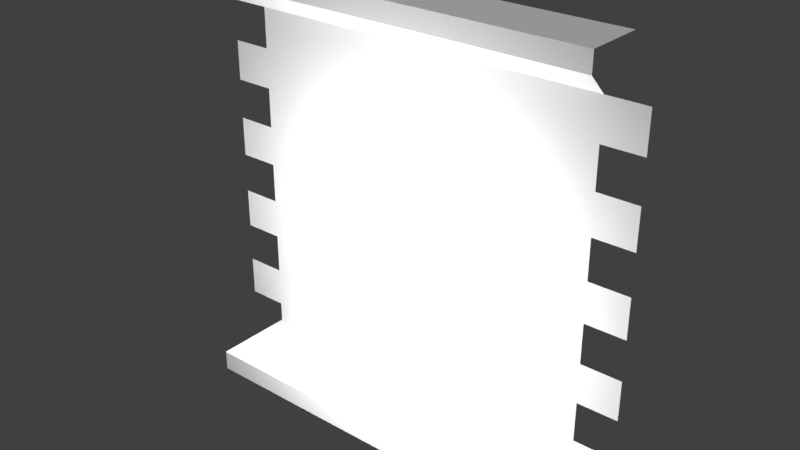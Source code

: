 # Source: dungeonwall_-_final.blend  (saved by Blender 2.78.0; exported with 4.5.12 LTS)
import bpy
from mathutils import Matrix  # noqa: F401  (used for matrix-valued properties, if any)

bpy.ops.wm.read_factory_settings(use_empty=True)
scene = bpy.context.scene
scene.name = 'Scene'

# ---- collections
col_collection_1 = bpy.data.collections.new('Collection 1'); scene.collection.children.link(col_collection_1)

# ---- materials (node trees are filled in below, after node groups)
mat_material_001 = bpy.data.materials.new('Material.001')
mat_material_001.alpha_threshold = 0.0
mat_material_001.use_transparent_shadow = False
mat_material_001.roughness = 0.5

# ---- material node trees

# ---- world
world_world = bpy.data.worlds.new('World'); scene.world = world_world
world_world.color = (0.05088, 0.05088, 0.05088)
world_world.use_sun_shadow = False
world_world.sun_shadow_jitter_overblur = 0.0
world_world.cycles.sampling_method = 'MANUAL'

# ---- lights
light_point = bpy.data.lights.new('Point', 'POINT')
light_point.transmission_factor = 0.0
light_point.energy = 100.0
light_point.shadow_buffer_clip_start = 0.5
light_point.shadow_soft_size = 0.1
light_point.shadow_maximum_resolution = 0.006
light_point.use_absolute_resolution = True
light_hemi = bpy.data.lights.new('Hemi', 'SUN')
light_hemi.transmission_factor = 0.0
light_hemi.angle = 0.1993
light_hemi.energy = 1.0
light_hemi.shadow_buffer_clip_start = 0.5
light_hemi.shadow_soft_size = 0.1
light_hemi.shadow_cascade_max_distance = 1000.0

# ---- meshes
me_plane = bpy.data.meshes.new('Plane')
me_plane.from_pydata([(0.2, 0.1, 0.2), (2.0, 0.1, 0.2), (0.2, 2.0, 0.3), (2.0, 2.0, 0.3), (0.2, 1.8, 0.2), (0.2, 1.6, 0.2), (0.2, 1.4, 0.2), (0.2, 1.2, 0.2), (0.2, 1.0, 0.2), (0.2, 0.8, 0.2), (0.2, 0.6, 0.2), (0.2, 0.4, 0.2), (0.2, 0.2, 0.2), (2.0, 0.2, 0.2), (2.0, 0.4, 0.2), (2.0, 0.6, 0.2), (2.0, 0.8, 0.2), (2.0, 1.0, 0.2), (2.0, 1.2, 0.2), (2.0, 1.4, 0.2), (2.0, 1.6, 0.2), (2.0, 1.8, 0.2), (2.2, 0.1, 0.2), (2.2, 0.2, 0.2), (2.2, 0.4, 0.2), (2.2, 0.6, 0.2), (2.2, 0.8, 0.2), (2.2, 1.0, 0.2), (2.2, 1.2, 0.2), (2.2, 1.4, 0.2), (2.2, 1.6, 0.2), (2.2, 1.8, 0.2), (-6.661e-17, 2.0, 0.3), (-4.441e-17, 1.8, 0.2), (-4.441e-17, 1.6, 0.2), (-4.441e-17, 1.4, 0.2), (-4.441e-17, 1.2, 0.2), (-4.441e-17, 1.0, 0.2), (-4.441e-17, 0.8, 0.2), (-4.441e-17, 0.6, 0.2), (-4.441e-17, 0.4, 0.2), (-4.441e-17, 0.2, 0.2), (2.0, 1.9, 0.3), (0.2, 1.9, 0.3), (-6.661e-17, 1.9, 0.3), (0.2, 2.0, 0.0), (2.0, 2.0, 0.0), (0.0, 2.0, 0.0), (0.2, 0.1, 0.6), (2.0, 0.1, 0.6), (2.2, 0.1, 0.6), (0.2, 2.98e-08, 0.6), (2.0, 2.98e-08, 0.6), (2.2, 2.98e-08, 0.6)], [], [(43, 42, 3, 2), (0, 1, 13, 12), (12, 13, 14, 11), (11, 14, 15, 10), (10, 15, 16, 9), (9, 16, 17, 8), (8, 17, 18, 7), (7, 18, 19, 6), (6, 19, 20, 5), (5, 20, 21, 4), (21, 20, 30, 31), (19, 18, 28, 29), (17, 16, 26, 27), (15, 14, 24, 25), (13, 1, 22, 23), (12, 11, 40, 41), (10, 9, 38, 39), (8, 7, 36, 37), (6, 5, 34, 35), (43, 2, 32, 44), (4, 43, 44, 33), (4, 21, 42, 43), (32, 2, 45, 47), (2, 3, 46, 45), (22, 1, 49, 50), (1, 0, 48, 49), (50, 49, 52, 53), (49, 48, 51, 52)])
_uv = me_plane.uv_layers.new(name='UVMap')
_uv.uv.foreach_set('vector', [0.1313, 0.8418, 0.7323, 0.8418, 0.7323, 0.8752, 0.1313, 0.8752, 0.1388, 0.2049, 0.7398, 0.2049, 0.7398, 0.2383, 0.1388, 0.2383, 0.1388, 0.2383, 0.7398, 0.2383, 0.7398, 0.3051, 0.1388, 0.3051, 0.1388, 0.3051, 0.7398, 0.3051, 0.7398, 0.3718, 0.1388, 0.3718, 0.1388, 0.3718, 0.7398, 0.3718, 0.7398, 0.4386, 0.1388, 0.4386, 0.1388, 0.4386, 0.7398, 0.4386, 0.7398, 0.5054, 0.1388, 0.5054, 0.1388, 0.5054, 0.7398, 0.5054, 0.7398, 0.5722, 0.1388, 0.5722, 0.1388, 0.5722, 0.7398, 0.5722, 0.7398, 0.6389, 0.1388, 0.6389, 0.1388, 0.6389, 0.7398, 0.6389, 0.7398, 0.7057, 0.1388, 0.7057, 0.1388, 0.7057, 0.7398, 0.7057, 0.7398, 0.7725, 0.1388, 0.7725, 0.7398, 0.7725, 0.7398, 0.7057, 0.8066, 0.7057, 0.8066, 0.7725, 0.7398, 0.6389, 0.7398, 0.5722, 0.8066, 0.5722, 0.8066, 0.6389, 0.7398, 0.5054, 0.7398, 0.4386, 0.8066, 0.4386, 0.8066, 0.5054, 0.7398, 0.3718, 0.7398, 0.3051, 0.8066, 0.3051, 0.8066, 0.3718, 0.7398, 0.2383, 0.7398, 0.2049, 0.8066, 0.2049, 0.8066, 0.2383, 0.1388, 0.2383, 0.1388, 0.3051, 0.07202, 0.3051, 0.07202, 0.2383, 0.1388, 0.3718, 0.1388, 0.4386, 0.07202, 0.4386, 0.07202, 0.3718, 0.1388, 0.5054, 0.1388, 0.5722, 0.07202, 0.5722, 0.07202, 0.5054, 0.1388, 0.6389, 0.1388, 0.7057, 0.07202, 0.7057, 0.07202, 0.6389, 0.1313, 0.8418, 0.1313, 0.8752, 0.06453, 0.8752, 0.06453, 0.8418, 0.1313, 0.7946, 0.1313, 0.8418, 0.06453, 0.8418, 0.06453, 0.7946, 0.1313, 0.7946, 0.7323, 0.7946, 0.7323, 0.8418, 0.1313, 0.8418, 0.06453, 0.8914, 0.1313, 0.8914, 0.1313, 0.9916, 0.06453, 0.9916, 0.1313, 0.8914, 0.7323, 0.8914, 0.7323, 0.9916, 0.1313, 0.9916, 0.7431, 0.1901, 0.6763, 0.1901, 0.6763, 0.05656, 0.7431, 0.05656, 0.6763, 0.1901, 0.07532, 0.1901, 0.07532, 0.05656, 0.6763, 0.05656, 0.7431, 0.03939, 0.6763, 0.03939, 0.6763, 0.006001, 0.7431, 0.006001, 0.6763, 0.03939, 0.07532, 0.03939, 0.07532, 0.006001, 0.6763, 0.006001])
me_plane.materials.append(mat_material_001)
me_plane.use_remesh_preserve_volume = False
me_plane.use_remesh_preserve_attributes = False
me_plane.use_mirror_vertex_groups = False
me_plane.update()

# ---- objects
ob_point = bpy.data.objects.new('Point', light_point)
ob_hemi = bpy.data.objects.new('Hemi', light_hemi)
ob_lowpoly = bpy.data.objects.new('LowPoly', me_plane)

# ---- transforms, parenting, visibility, modifiers, constraints
ob_point.location = (1.16, -0.9571, 0.8521)
ob_point.lineart.crease_threshold = 0.0
ob_hemi.location = (0.0, -0.5072, 3.378)
ob_hemi.lineart.crease_threshold = 0.0
ob_lowpoly.location = (0.0, 0.0, 0.0)
ob_lowpoly.rotation_euler = (1.571, 2.22e-16, 2.22e-16)
ob_lowpoly.lineart.crease_threshold = 0.0

# ---- collection membership
col_collection_1.objects.link(ob_point)
col_collection_1.objects.link(ob_hemi)
col_collection_1.objects.link(ob_lowpoly)

# ---- scene / render settings (as saved in the file)
scene.frame_start = 1; scene.frame_end = 250; scene.frame_set(1)
scene.render.engine = 'BLENDER_EEVEE_NEXT'
scene.render.resolution_percentage = 50
scene.render.dither_intensity = 0.0
scene.cycles.use_denoising = False
scene.cycles.samples = 128
scene.cycles.sampling_pattern = 'TABULATED_SOBOL'
scene.cycles.light_sampling_threshold = 0.0
scene.cycles.use_adaptive_sampling = False
scene.cycles.use_light_tree = False
scene.cycles.blur_glossy = 0.0
scene.cycles.sample_clamp_indirect = 0.0
scene.view_settings.view_transform = 'Standard'
bpy.context.view_layer.update()

# ---- added for rendering (the .blend has no active camera): camera
cam_auto = bpy.data.cameras.new('AutoCamera')
cam_auto.lens = 50.0
cam_auto.sensor_width = 36.0
cam_auto.clip_end = 1000.0
ob_auto_camera = bpy.data.objects.new('AutoCamera', cam_auto)
scene.collection.objects.link(ob_auto_camera)
ob_auto_camera.location = (3.90635, -3.66761, 3.24508)
ob_auto_camera.rotation_euler = (1.09748, -7.21219e-08, 0.694738)
scene.camera = ob_auto_camera
bpy.context.view_layer.update()
